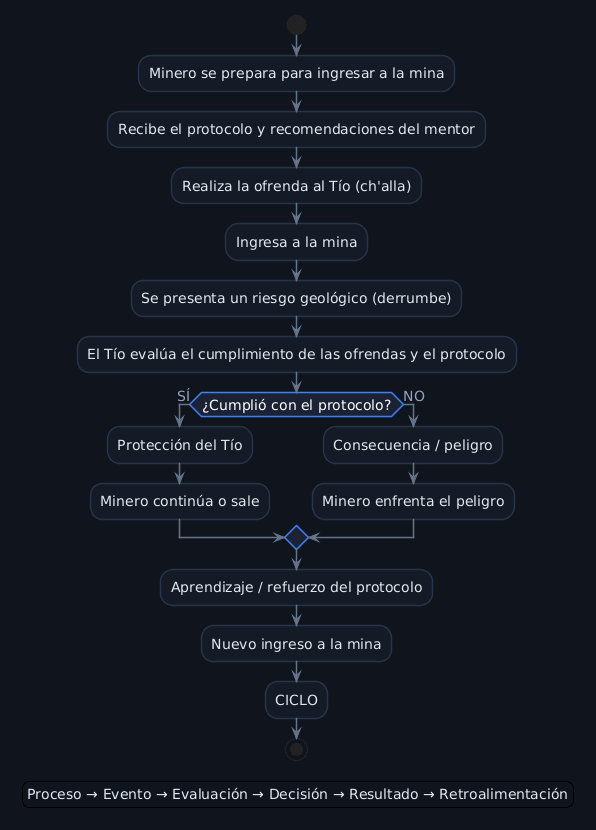

The diagram above was rendered by PlantUML. Its source (embedded in the PNG):
@startuml
skinparam backgroundColor #0f141d
skinparam defaultFontName Arial
skinparam defaultFontSize 14
skinparam defaultFontColor #e2e8f0

skinparam ActivityBackgroundColor #151b26
skinparam ActivityBorderColor #273346
skinparam ActivityBorderThickness 1.5
skinparam ActivityDiamondBackgroundColor #1a2233
skinparam ActivityDiamondBorderColor #3b82f6
skinparam ActivityDiamondFontColor #ffffff

skinparam ArrowColor #64748b
skinparam ArrowFontColor #94a3b8

start
:Minero se prepara para ingresar a la mina;
:Recibe el protocolo y recomendaciones del mentor;
:Realiza la ofrenda al Tío (ch'alla);
:Ingresa a la mina;
:Se presenta un riesgo geológico (derrumbe);
:El Tío evalúa el cumplimiento de las ofrendas y el protocolo;

if (¿Cumplió con el protocolo?) then (SÍ)
    :Protección del Tío;
    :Minero continúa o sale;
else (NO)
    :Consecuencia / peligro;
    :Minero enfrenta el peligro;
endif

:Aprendizaje / refuerzo del protocolo;
:Nuevo ingreso a la mina;
:CICLO;

stop

legend bottom
Proceso → Evento → Evaluación → Decisión → Resultado → Retroalimentación
endlegend
@enduml